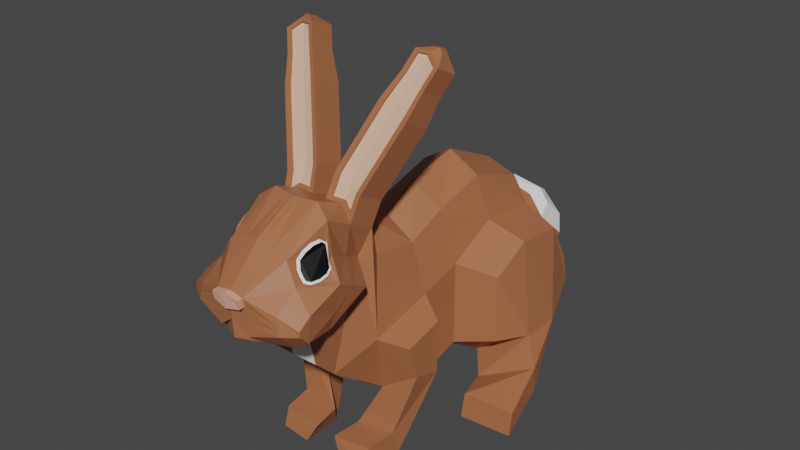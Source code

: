 # Source: rabbit_rig1.blend  (saved by Blender 3.4.6; exported with 4.5.12 LTS)
import bpy
from mathutils import Matrix  # noqa: F401  (used for matrix-valued properties, if any)

bpy.ops.wm.read_factory_settings(use_empty=True)
scene = bpy.context.scene
scene.name = 'Scene'

# ---- collections
col_collection = bpy.data.collections.new('Collection'); scene.collection.children.link(col_collection)

# ---- materials (node trees are filled in below, after node groups)
mat_brown = bpy.data.materials.new('Brown')
mat_white_001 = bpy.data.materials.new('White.001')
mat_black = bpy.data.materials.new('Black')
mat_pink = bpy.data.materials.new('Pink')
mat_darkbrown = bpy.data.materials.new('darkbrown')
mat_material = bpy.data.materials.new('Material')

# ---- material node trees
mat_brown.use_nodes = True; mat_brown.node_tree.nodes.clear()
_N = mat_brown.node_tree.nodes; _L = mat_brown.node_tree.links
n0 = _N.new('ShaderNodeBsdfPrincipled'); n0.name = 'Principled BSDF'; n0.location = (10, 300)
n0.distribution = 'GGX'
n0.subsurface_method = 'RANDOM_WALK_SKIN'
n0.inputs[0].default_value = (0.3974, 0.1391, 0.06125, 1.0)
n0.inputs[3].default_value = 1.45
n0.inputs[27].default_value = (0.0, 0.0, 0.0, 1.0)
n0.inputs[28].default_value = 1.0
n1 = _N.new('ShaderNodeOutputMaterial'); n1.name = 'Material Output'; n1.location = (300, 300)
_L.new(n0.outputs[0], n1.inputs[0])
n1.is_active_output = True
mat_white_001.use_nodes = True; mat_white_001.node_tree.nodes.clear()
_N = mat_white_001.node_tree.nodes; _L = mat_white_001.node_tree.links
n0 = _N.new('ShaderNodeBsdfPrincipled'); n0.name = 'Principled BSDF'; n0.location = (10, 300)
n0.distribution = 'GGX'
n0.subsurface_method = 'RANDOM_WALK_SKIN'
n0.inputs[0].default_value = (1.0, 1.0, 1.0, 1.0)
n0.inputs[3].default_value = 1.45
n0.inputs[27].default_value = (0.0, 0.0, 0.0, 1.0)
n0.inputs[28].default_value = 1.0
n1 = _N.new('ShaderNodeOutputMaterial'); n1.name = 'Material Output'; n1.location = (300, 300)
_L.new(n0.outputs[0], n1.inputs[0])
n1.is_active_output = True
mat_black.use_nodes = True; mat_black.node_tree.nodes.clear()
_N = mat_black.node_tree.nodes; _L = mat_black.node_tree.links
n0 = _N.new('ShaderNodeBsdfPrincipled'); n0.name = 'Principled BSDF'; n0.location = (10, 300)
n0.distribution = 'GGX'
n0.subsurface_method = 'RANDOM_WALK_SKIN'
n0.inputs[0].default_value = (0.0, 0.0, 0.0, 1.0)
n0.inputs[3].default_value = 1.45
n0.inputs[27].default_value = (0.0, 0.0, 0.0, 1.0)
n0.inputs[28].default_value = 1.0
n1 = _N.new('ShaderNodeOutputMaterial'); n1.name = 'Material Output'; n1.location = (300, 300)
_L.new(n0.outputs[0], n1.inputs[0])
n1.is_active_output = True
mat_pink.use_nodes = True; mat_pink.node_tree.nodes.clear()
_N = mat_pink.node_tree.nodes; _L = mat_pink.node_tree.links
n0 = _N.new('ShaderNodeOutputMaterial'); n0.name = 'Material Output'; n0.location = (300, 300)
n1 = _N.new('ShaderNodeBsdfPrincipled'); n1.name = 'Principled BSDF'; n1.location = (10, 300)
n1.distribution = 'GGX'
n1.subsurface_method = 'RANDOM_WALK_SKIN'
n1.inputs[0].default_value = (0.8, 0.3783, 0.2714, 1.0)
n1.inputs[3].default_value = 1.45
n1.inputs[27].default_value = (0.0, 0.0, 0.0, 1.0)
n1.inputs[28].default_value = 1.0
_L.new(n1.outputs[0], n0.inputs[0])
n0.is_active_output = True
mat_darkbrown.use_nodes = True; mat_darkbrown.node_tree.nodes.clear()
_N = mat_darkbrown.node_tree.nodes; _L = mat_darkbrown.node_tree.links
n0 = _N.new('ShaderNodeBsdfPrincipled'); n0.name = 'Principled BSDF'; n0.location = (10, 300)
n0.distribution = 'GGX'
n0.subsurface_method = 'RANDOM_WALK_SKIN'
n0.inputs[0].default_value = (0.1814, 0.05802, 0.004255, 1.0)
n0.inputs[3].default_value = 1.45
n0.inputs[27].default_value = (0.0, 0.0, 0.0, 1.0)
n0.inputs[28].default_value = 1.0
n1 = _N.new('ShaderNodeOutputMaterial'); n1.name = 'Material Output'; n1.location = (300, 300)
_L.new(n0.outputs[0], n1.inputs[0])
n1.is_active_output = True
mat_material.use_nodes = True; mat_material.node_tree.nodes.clear()
_N = mat_material.node_tree.nodes; _L = mat_material.node_tree.links
n0 = _N.new('ShaderNodeBsdfPrincipled'); n0.name = 'Principled BSDF'; n0.location = (10, 300)
n0.distribution = 'GGX'
n0.subsurface_method = 'RANDOM_WALK_SKIN'
n0.inputs[0].default_value = (0.8, 0.4993, 0.3541, 1.0)
n0.inputs[3].default_value = 1.45
n0.inputs[27].default_value = (0.0, 0.0, 0.0, 1.0)
n0.inputs[28].default_value = 1.0
n1 = _N.new('ShaderNodeOutputMaterial'); n1.name = 'Material Output'; n1.location = (300, 300)
_L.new(n0.outputs[0], n1.inputs[0])
n1.is_active_output = True

# ---- world
world_world = bpy.data.worlds.new('World'); scene.world = world_world
world_world.use_nodes = True; world_world.node_tree.nodes.clear()
_N = world_world.node_tree.nodes; _L = world_world.node_tree.links
n0 = _N.new('ShaderNodeOutputWorld'); n0.name = 'World Output'; n0.location = (300, 300)
n1 = _N.new('ShaderNodeBackground'); n1.name = 'Background'; n1.location = (10, 300)
n1.inputs[0].default_value = (0.05088, 0.05088, 0.05088, 1.0)
_L.new(n1.outputs[0], n0.inputs[0])
n0.is_active_output = True
world_world.color = (0.05088, 0.05088, 0.05088)
world_world.use_sun_shadow = False
world_world.sun_shadow_jitter_overblur = 0.0

# ---- meshes
me_plane = bpy.data.meshes.new('Plane')
me_plane.from_pydata([(0.133, -0.1128, 1.306), (0.1964, -0.1181, 0.5391), (0.133, 0.113, 1.401), (0.1964, 0.145, 0.6131), (0.133, 0.4281, 1.493), (0.1964, 0.3731, 0.4579), (0.133, 0.7858, 1.367), (0.1964, 0.798, 0.4984), (0.133, 0.888, 1.163), (0.2052, 1.003, 0.7355), (0.133, -0.3877, 1.35), (0.1523, -0.3799, 0.5777), (0.3569, 0.2322, 0.6616), (0.1636, -0.4668, 1.542), (0.1523, -0.7388, 0.8445), (0.1636, -0.7679, 1.695), (0.1523, -0.8076, 1.17), (0.133, -0.9928, 1.572), (0.1964, -1.047, 1.178), (0.06, -1.18, 1.428), (0.1964, -1.141, 1.278), (0.0, -0.1148, 1.421), (0.0, -0.1525, 0.4833), (0.0, 0.09972, 1.527), (0.0, 0.145, 0.5361), (0.0, 0.4242, 1.595), (0.0, 0.4091, 0.4455), (0.0, 0.7807, 1.432), (0.0, 0.7656, 0.4643), (0.0, 0.8855, 1.214), (0.0, -0.3462, 1.521), (0.0, -0.4636, 0.5818), (0.0, -0.4275, 1.627), (0.0, -0.7388, 0.8445), (0.0, -0.7653, 1.753), (0.0, -0.8076, 1.17), (0.0, -0.9842, 1.634), (0.0, -1.173, 1.189), (0.0, -1.18, 1.443), (0.0, -1.18, 1.292), (0.1964, -0.108, 1.033), (0.1964, 0.1448, 1.102), (0.1964, 0.4374, 1.25), (0.1964, 0.798, 1.212), (0.1964, 0.8941, 1.043), (0.1964, -0.4865, 0.942), (0.1284, -0.5196, 1.393), (0.1816, -0.7664, 1.523), (0.1816, -1.006, 1.459), (0.1816, -1.133, 1.37), (0.4365, 0.402, 0.6582), (0.4365, 0.6334, 0.6498), (0.3598, 0.9221, 0.7586), (0.3569, 0.2321, 1.054), (0.3569, 0.4673, 1.174), (0.3569, 0.757, 1.143), (0.3569, 0.8865, 0.9149), (0.3135, -0.2006, 0.9712), (0.3135, -0.2005, 0.6748), (0.3135, -0.4249, 0.9174), (0.3135, -0.3631, 0.7219), (0.2636, 0.2646, 0.3648), (0.2636, 0.4053, 0.249), (0.5036, 0.3353, 0.5155), (0.5036, 0.3457, 0.3682), (0.2939, 0.08614, 0.3612), (0.2939, 0.05637, 0.2265), (0.534, 0.07643, 0.384), (0.534, 0.05358, 0.251), (0.06301, -0.443, 0.334), (0.1072, -0.3754, 0.196), (0.2317, -0.4275, 0.3544), (0.2317, -0.3725, 0.2154), (0.04638, -0.6069, 0.3254), (0.09052, -0.6292, 0.2159), (0.2151, -0.5914, 0.3458), (0.2151, -0.6264, 0.2352), (0.2558, -0.8249, 1.438), (0.222, -0.8506, 1.195), (0.2558, -1.024, 1.362), (0.2558, -1.043, 1.23), (0.2558, -1.093, 1.314), (0.2558, -1.093, 1.284), (0.239, -0.6265, 1.329), (0.06917, -1.165, 1.224), (0.189, -1.137, 1.324), (0.0, -1.18, 1.362), (0.2389, -0.8412, 1.286), (0.2558, -1.044, 1.224), (0.2558, -1.093, 1.299), (0.06071, -1.172, 1.381), (0.06119, -1.212, 1.427), (0.0, -1.212, 1.441), (0.0, -1.212, 1.361), (0.0619, -1.204, 1.379), (0.06649, -0.9885, 1.603), (0.1009, -0.7405, 1.756), (0.1009, -0.4211, 1.617), (0.06649, -0.3669, 1.436), (0.03, -1.18, 1.436), (0.03458, -1.172, 1.258), (0.03035, -1.176, 1.372), (0.0306, -1.212, 1.434), (0.03095, -1.208, 1.37), (0.1816, -0.8014, 1.514), (0.1816, -0.9685, 1.469), (0.1695, -0.7904, 1.596), (0.1595, -0.8267, 1.624), (0.151, -0.8738, 1.619), (0.1446, -0.9196, 1.596), (0.1415, -0.9519, 1.565), (0.1559, -0.9707, 1.526), (0.1683, -0.9721, 1.498), (0.1982, -0.9398, 1.456), (0.2076, -0.8913, 1.457), (0.209, -0.8496, 1.468), (0.2025, -0.8146, 1.487), (0.1849, -0.8271, 1.524), (0.1889, -0.9494, 1.49), (0.1778, -0.8186, 1.591), (0.1757, -0.8376, 1.607), (0.169, -0.8716, 1.603), (0.1626, -0.9102, 1.583), (0.1587, -0.9355, 1.558), (0.1704, -0.9502, 1.528), (0.1806, -0.9513, 1.506), (0.2, -0.9357, 1.484), (0.2078, -0.8963, 1.485), (0.2088, -0.8611, 1.494), (0.2028, -0.8367, 1.507), (0.1906, -0.8042, 1.519), (0.1784, -0.7932, 1.602), (0.1685, -0.8295, 1.63), (0.16, -0.8766, 1.625), (0.1535, -0.9224, 1.602), (0.1505, -0.9547, 1.571), (0.1649, -0.9735, 1.532), (0.1773, -0.9749, 1.504), (0.1906, -0.9713, 1.475), (0.2071, -0.9426, 1.462), (0.2165, -0.8941, 1.463), (0.218, -0.8524, 1.474), (0.2115, -0.8174, 1.493), (0.1896, -0.8185, 1.525), (0.1942, -0.9599, 1.485), (0.1813, -0.8086, 1.603), (0.1789, -0.8306, 1.621), (0.1711, -0.8699, 1.616), (0.1638, -0.9147, 1.593), (0.1592, -0.9439, 1.565), (0.1728, -0.9609, 1.53), (0.1846, -0.9622, 1.504), (0.207, -0.9441, 1.479), (0.2161, -0.8985, 1.481), (0.2172, -0.8578, 1.491), (0.2103, -0.8296, 1.505), (0.1474, -0.5953, 1.666), (0.1927, -1.139, 1.301), (0.0, -0.5964, 1.69), (0.155, -0.643, 1.458), (0.0, -1.18, 1.327), (0.2304, -0.8459, 1.241), (0.2558, -1.043, 1.227), (0.2558, -1.093, 1.291), (0.2474, -0.7257, 1.384), (0.06494, -1.168, 1.303), (0.03247, -1.174, 1.315), (0.1104, -0.5741, 1.706), (0.03234, -0.7574, 1.753), (0.02132, -0.3529, 1.494), (0.01109, -1.178, 1.281), (0.009733, -1.179, 1.365), (0.009923, -1.211, 1.364), (0.02132, -0.9856, 1.624), (0.03234, -0.4255, 1.624), (0.009619, -1.18, 1.441), (0.00981, -1.212, 1.439), (0.01041, -1.178, 1.323), (0.05466, -0.5804, 1.707), (0.1125, -0.3688, 1.745), (0.1753, -0.4144, 1.671), (0.044, -0.3731, 1.753), (0.1549, -0.5616, 1.75), (0.06421, -0.5375, 1.813), (0.1706, -0.2887, 1.93), (0.2334, -0.3344, 1.856), (0.1021, -0.2931, 1.937), (0.2135, -0.4811, 1.936), (0.1217, -0.4582, 1.996), (0.223, -0.2165, 2.097), (0.2858, -0.2622, 2.022), (0.1545, -0.2209, 2.104), (0.2659, -0.4089, 2.103), (0.1545, -0.3868, 2.169), (0.2651, -0.1778, 2.236), (0.3177, -0.216, 2.173), (0.2077, -0.1815, 2.242), (0.3011, -0.339, 2.241), (0.2077, -0.3205, 2.296), (0.2979, -0.1326, 2.34), (0.3504, -0.1709, 2.277), (0.2405, -0.1363, 2.346), (0.3313, -0.2973, 2.337), (0.2898, -0.2725, 2.382), (0.2534, -0.2795, 2.383), (0.3087, -0.1694, 2.385), (0.3266, -0.1824, 2.364), (0.2892, -0.1706, 2.387), (0.3266, -0.2252, 2.385), (0.3087, -0.2148, 2.405), (0.2892, -0.2178, 2.405), (0.1636, -0.6173, 1.618), (0.1009, -0.5808, 1.686), (0.03234, -0.5914, 1.689), (0.044, -0.5391, 1.817), (0.1021, -0.459, 2.002), (0.1753, -0.565, 1.747), (0.2334, -0.4849, 1.932), (0.2858, -0.4127, 2.098), (0.3177, -0.3422, 2.237), (0.1741, -0.386, 2.162), (0.2242, -0.3198, 2.29), (0.3504, -0.297, 2.341), (0.2979, -0.2664, 2.398), (0.2405, -0.2753, 2.4), (0.1101, -0.5623, 1.701), (0.1123, -0.5166, 1.81), (0.1547, -0.5497, 1.745), (0.06396, -0.5256, 1.808), (0.1704, -0.4365, 1.995), (0.2227, -0.3643, 2.161), (0.2133, -0.4692, 1.931), (0.1215, -0.4463, 1.991), (0.2657, -0.3971, 2.098), (0.1739, -0.3741, 2.157), (0.3008, -0.329, 2.237), (0.2649, -0.3016, 2.29), (0.2239, -0.3098, 2.286), (0.2896, -0.2625, 2.377), (0.1471, -0.5834, 1.661), (0.05441, -0.5685, 1.702), (0.3311, -0.2874, 2.333), (0.2532, -0.2695, 2.379), (0.2079, 0.9968, 0.7368), (0.0, 0.9644, 0.7027), (0.1314, 0.9653, 1.18), (0.2037, 1.164, 0.8833), (0.0, 0.9628, 1.23), (0.1948, 0.9715, 1.059), (0.0, 1.152, 0.8557), (0.1751, 1.069, 1.106), (0.1325, 1.065, 1.187), (0.0, 1.063, 1.221), (0.1811, 1.199, 0.9874), (0.0, 1.204, 0.9653), (0.119, 1.146, 1.138), (0.1177, 1.146, 1.14), (0.0, 1.146, 1.142), (0.1192, 1.181, 1.095), (0.0, 1.181, 1.094), (0.09821, 0.145, 0.5746), (0.09821, -0.1353, 0.5112), (0.07614, -0.8076, 1.17), (0.09821, -1.11, 1.183), (0.09821, 0.7818, 0.4813), (0.07614, -0.4218, 0.5797), (0.07614, -0.7388, 0.8445), (0.09821, 0.3911, 0.4517), (0.104, 0.9806, 0.7197), (0.1026, 0.9837, 0.7191), (0.1018, 1.158, 0.8695), (0.09053, 1.201, 0.9763), (0.05958, 1.181, 1.095), (0.05833, -0.7388, 0.8445), (0.0, -0.7942, 1.106), (0.05447, -0.7897, 1.085), (0.03504, -0.7937, 1.104)], [(44, 243)], [(40, 1, 3, 41), (41, 3, 12, 53), (3, 5, 50, 12), (43, 42, 54, 55), (40, 0, 10, 45), (45, 10, 13, 46), (159, 211, 15, 47), (47, 15, 17, 48, 105, 112, 111, 110, 109, 108, 107, 106, 104), (48, 17, 19, 49), (4, 6, 27, 25), (173, 168, 34, 36), (260, 261, 22, 24), (262, 263, 37, 35), (174, 169, 30, 32), (265, 266, 273, 33, 31), (6, 8, 29, 27), (175, 173, 36, 38), (267, 260, 24, 26), (18, 20, 84, 100, 170, 39, 37, 263), (2, 4, 25, 23), (213, 174, 32, 158), (10, 0, 21, 30, 169, 98), (266, 262, 35, 274, 276, 275, 273), (0, 2, 23, 21), (261, 265, 31, 22), (264, 267, 26, 28), (264, 28, 244, 268), (48, 49, 81, 79), (18, 16, 78, 80), (159, 47, 77, 164), (11, 45, 46, 14), (40, 45, 59, 57), (6, 43, 44, 8), (4, 42, 43, 6), (2, 41, 42, 4), (0, 40, 41, 2), (53, 12, 50, 54), (54, 50, 51, 55), (55, 51, 52, 56), (42, 41, 53, 54), (44, 43, 55, 56), (7, 51, 64, 62), (9, 44, 56, 52), (7, 9, 52, 51), (58, 57, 59, 60), (1, 40, 57, 58), (58, 60, 71, 72), (45, 11, 60, 59), (85, 49, 19, 90), (63, 61, 65, 67), (51, 50, 63, 64), (50, 5, 61, 63), (5, 7, 62, 61), (65, 66, 68, 67), (61, 62, 66, 65), (62, 64, 68, 66), (64, 63, 67, 68), (72, 71, 75, 76), (60, 11, 69, 71), (11, 1, 70, 69), (1, 58, 72, 70), (73, 74, 76, 75), (70, 72, 76, 74), (69, 70, 74, 73), (71, 69, 73, 75), (14, 46, 16), (88, 79, 81, 89), (87, 77, 79, 88), (164, 77, 87, 161), (20, 18, 80, 82), (47, 104, 116, 115, 114, 113, 105, 48, 79, 77), (157, 20, 82, 163), (16, 46, 83, 78), (101, 90, 94, 103), (177, 171, 86, 160), (49, 85, 89, 81), (161, 87, 88, 162), (162, 88, 89, 163), (157, 85, 90, 165), (172, 176, 92, 93), (175, 38, 92, 176), (90, 19, 91, 94), (19, 99, 102, 91), (94, 91, 102, 103), (165, 90, 101, 166), (171, 101, 103, 172), (13, 97, 179, 180), (19, 17, 95, 99), (13, 10, 98, 97), (17, 15, 96, 95), (114, 115, 141, 140), (126, 127, 153, 152), (108, 109, 134, 133), (115, 116, 142, 141), (109, 110, 135, 134), (116, 104, 130, 142), (110, 111, 136, 135), (111, 112, 137, 136), (112, 105, 138, 137), (104, 106, 131, 130), (105, 113, 139, 138), (106, 107, 132, 131), (113, 114, 140, 139), (107, 108, 133, 132), (119, 117, 130, 131), (120, 119, 131, 132), (121, 120, 132, 133), (122, 121, 133, 134), (123, 122, 134, 135), (124, 123, 135, 136), (125, 124, 136, 137), (118, 125, 137, 138), (126, 118, 138, 139), (127, 126, 139, 140), (128, 127, 140, 141), (129, 128, 141, 142), (117, 129, 142, 130), (143, 145, 146, 147, 148, 149, 150, 151, 144, 152, 153, 154, 155), (120, 121, 147, 146), (127, 128, 154, 153), (121, 122, 148, 147), (128, 129, 155, 154), (122, 123, 149, 148), (129, 117, 143, 155), (123, 124, 150, 149), (124, 125, 151, 150), (125, 118, 144, 151), (117, 119, 145, 143), (118, 126, 152, 144), (119, 120, 146, 145), (15, 211, 212, 96), (84, 165, 166, 100), (20, 157, 165, 84), (80, 162, 163, 82), (78, 161, 162, 80), (170, 177, 160, 39), (85, 157, 163, 89), (83, 164, 161, 78), (46, 159, 164, 83), (168, 213, 158, 34), (46, 13, 211, 159), (96, 212, 213, 168), (100, 166, 177, 170), (86, 171, 172, 93), (99, 175, 176, 102), (103, 102, 176, 172), (166, 101, 171, 177), (178, 167, 225, 240), (99, 95, 173, 175), (97, 98, 169, 174), (95, 96, 168, 173), (187, 192, 233, 231), (181, 214, 215, 186), (211, 13, 180, 216), (174, 213, 214, 181), (97, 174, 181, 179), (167, 156, 239, 225), (184, 186, 191, 189), (220, 188, 232, 234), (216, 180, 185, 217), (180, 179, 184, 185), (192, 197, 235, 233), (179, 181, 186, 184), (218, 190, 195, 219), (197, 202, 241, 235), (186, 215, 193, 191), (182, 187, 231, 227), (217, 185, 190, 218), (185, 184, 189, 190), (196, 198, 224, 201), (194, 196, 201, 199), (190, 189, 194, 195), (204, 221, 237, 242), (189, 191, 196, 194), (191, 193, 198, 196), (200, 199, 205, 206), (222, 200, 206, 208), (156, 182, 227, 239), (219, 195, 200, 222), (195, 194, 199, 200), (203, 204, 242, 238), (208, 206, 205, 209), (209, 205, 207, 210), (224, 223, 209, 210), (199, 201, 207, 205), (201, 224, 210, 207), (223, 222, 208, 209), (156, 167, 212, 211), (167, 178, 213, 212), (183, 188, 215, 214), (178, 183, 214, 213), (182, 156, 211, 216), (187, 182, 216, 217), (197, 192, 218, 219), (188, 220, 193, 215), (192, 187, 217, 218), (220, 221, 198, 193), (203, 202, 222, 223), (204, 203, 223, 224), (221, 204, 224, 198), (202, 197, 219, 222), (240, 225, 226, 228), (226, 227, 231, 229), (225, 239, 227, 226), (232, 229, 230, 234), (228, 226, 229, 232), (230, 233, 235, 236), (229, 231, 233, 230), (234, 230, 236, 237), (236, 235, 241, 238), (237, 236, 238, 242), (221, 220, 234, 237), (188, 183, 228, 232), (202, 203, 238, 241), (183, 178, 240, 228), (269, 244, 249, 270), (8, 44, 248, 245), (29, 8, 245, 247), (44, 9, 246, 248), (245, 248, 250, 251), (248, 246, 253, 250), (247, 245, 251, 252), (270, 249, 254, 271), (271, 254, 259, 272), (256, 255, 258, 272, 259, 257), (252, 251, 256, 257), (250, 253, 258, 255), (251, 250, 255, 256), (7, 264, 268, 243), (7, 5, 267, 264), (1, 11, 265, 261), (14, 16, 262, 266), (5, 3, 260, 267), (11, 14, 266, 265), (16, 18, 263, 262), (3, 1, 261, 260), (253, 271, 272, 258), (246, 270, 271, 253), (9, 269, 270, 246), (273, 275, 276, 274, 33)])
me_plane.polygons.foreach_set('material_index', [0, 0, 0, 0, 0, 0, 0, 0, 0, 0, 0, 1, 0, 0, 1, 0, 0, 1, 0, 0, 0, 0, 0, 0, 1, 1, 1, 0, 0, 0, 0, 0, 0, 0, 0, 0, 0, 0, 0, 0, 0, 0, 0, 0, 0, 0, 0, 0, 0, 0, 0, 0, 0, 0, 0, 0, 0, 0, 0, 0, 0, 0, 0, 0, 0, 0, 0, 0, 0, 0, 0, 0, 0, 3, 0, 0, 0, 0, 0, 3, 3, 3, 3, 3, 0, 3, 0, 0, 0, 0, 0, 0, 0, 0, 0, 0, 0, 0, 0, 0, 0, 0, 0, 0, 1, 1, 1, 1, 1, 1, 1, 1, 1, 1, 1, 1, 1, 2, 0, 0, 0, 0, 0, 0, 0, 0, 0, 0, 0, 0, 0, 0, 0, 0, 0, 0, 0, 0, 0, 0, 0, 0, 0, 3, 3, 3, 0, 0, 0, 0, 0, 0, 0, 0, 0, 0, 0, 0, 0, 0, 0, 0, 0, 0, 0, 0, 0, 0, 0, 0, 0, 0, 0, 0, 0, 0, 0, 0, 0, 0, 0, 0, 0, 0, 0, 0, 0, 0, 0, 0, 0, 0, 0, 0, 0, 0, 0, 0, 0, 0, 0, 5, 5, 5, 5, 5, 5, 5, 5, 5, 5, 0, 0, 0, 0, 1, 0, 0, 0, 1, 1, 1, 1, 1, 1, 1, 1, 1, 0, 0, 0, 0, 0, 0, 0, 0, 1, 1, 0, 1])
_uv = me_plane.uv_layers.new(name='UVMap')
_uv.uv.foreach_set('vector', [0.4613, 0.0, 0.9266, 0.0, 0.9266, 1.0, 0.4613, 1.0, 0.4613, 1.0, 0.9266, 1.0, 0.9266, 1.0, 0.4613, 1.0, 0.9266, 1.0, 1.0, 1.0, 0.9266, 1.0, 0.9266, 1.0, 0.4613, 1.0, 0.4613, 1.0, 0.4613, 1.0, 0.4613, 1.0, 0.4613, 0.0, 0.1363, 0.0, 0.1363, 0.0, 0.4613, 0.0, 0.4613, 0.0, 0.1363, 0.0, 0.1363, 0.0, 0.4613, 0.0, 0.4613, 0.0, 0.1363, 0.0, 0.1363, 0.0, 0.4613, 0.0, 0.4613, 0.0, 0.1363, 0.0, 0.1363, 0.0, 0.4613, 0.0, 0.4613, 0.0, 0.3762, 0.0, 0.2951, 0.0, 0.2051, 0.0, 0.1711, 0.0, 0.1737, 0.0, 0.2128, 0.0, 0.3025, 0.0, 0.4613, 0.0, 0.4613, 0.0, 0.1363, 0.0, 0.1363, 0.0, 0.4613, 0.0, 0.1363, 1.0, 0.1363, 1.0, 0.0, 1.0, 0.0, 1.0, 0.02184, 0.0, 0.02184, 0.0, 0.0, 0.0, 0.0, 0.0, 0.9633, 1.0, 0.9633, 0.0, 1.0, 0.0, 1.0, 1.0, 1.0, 0.0, 1.0, 0.0, 1.0, 0.0, 1.0, 0.0, 0.02184, 0.0, 0.02184, 0.0, 0.0, 0.0, 0.0, 0.0, 0.9633, 0.0, 1.0, 0.0, 1.0, 0.0, 1.0, 0.0, 1.0, 0.0, 0.1363, 1.0, 0.1363, 1.0, 0.0, 1.0, 0.0, 1.0, 0.02184, 0.0, 0.02184, 0.0, 0.0, 0.0, 0.0, 0.0, 1.0, 1.0, 0.9633, 1.0, 1.0, 1.0, 1.0, 1.0, 1.0, 0.0, 1.0, 0.0, 1.0, 0.0, 1.0, 0.0, 1.0, 0.0, 1.0, 0.0, 1.0, 0.0, 1.0, 0.0, 0.1363, 1.0, 0.1363, 1.0, 0.0, 1.0, 0.0, 1.0, 0.02184, 0.0, 0.02184, 0.0, 0.0, 0.0, 0.0, 0.0, 0.1363, 0.0, 0.1363, 0.0, 0.0, 0.0, 0.0, 0.0, 0.02184, 0.0, 0.06813, 0.0, 1.0, 0.0, 1.0, 0.0, 1.0, 0.0, 1.0, 0.0, 1.0, 0.0, 1.0, 0.0, 1.0, 0.0, 0.1363, 0.0, 0.1363, 1.0, 0.0, 1.0, 0.0, 0.0, 0.9633, 0.0, 0.9633, 0.0, 1.0, 0.0, 1.0, 0.0, 1.0, 1.0, 1.0, 1.0, 1.0, 1.0, 1.0, 1.0, 1.0, 1.0, 1.0, 1.0, 1.0, 1.0, 1.0, 1.0, 0.4613, 0.0, 0.4613, 0.0, 0.4613, 0.0, 0.4613, 0.0, 1.0, 0.0, 1.0, 0.0, 1.0, 0.0, 1.0, 0.0, 0.4613, 0.0, 0.4613, 0.0, 0.4613, 0.0, 0.4613, 0.0, 0.9266, 0.0, 0.4613, 0.0, 0.4613, 0.0, 1.0, 0.0, 0.4613, 0.0, 0.4613, 0.0, 0.4613, 0.0, 0.4613, 0.0, 0.1363, 1.0, 0.4613, 1.0, 0.4613, 1.0, 0.1363, 1.0, 0.1363, 1.0, 0.4613, 1.0, 0.4613, 1.0, 0.1363, 1.0, 0.1363, 1.0, 0.4613, 1.0, 0.4613, 1.0, 0.1363, 1.0, 0.1363, 0.0, 0.4613, 0.0, 0.4613, 1.0, 0.1363, 1.0, 0.4613, 1.0, 0.9266, 1.0, 0.9266, 1.0, 0.4613, 1.0, 0.4613, 1.0, 0.9266, 1.0, 0.9266, 1.0, 0.4613, 1.0, 0.4613, 1.0, 0.9266, 1.0, 0.9266, 1.0, 0.4613, 1.0, 0.4613, 1.0, 0.4613, 1.0, 0.4613, 1.0, 0.4613, 1.0, 0.4613, 1.0, 0.4613, 1.0, 0.4613, 1.0, 0.4613, 1.0, 1.0, 1.0, 0.9266, 1.0, 0.9266, 1.0, 1.0, 1.0, 0.9266, 1.0, 0.4613, 1.0, 0.4613, 1.0, 0.9266, 1.0, 1.0, 1.0, 0.9266, 1.0, 0.9266, 1.0, 0.9266, 1.0, 0.9266, 0.0, 0.4613, 0.0, 0.4613, 0.0, 0.9266, 0.0, 0.9266, 0.0, 0.4613, 0.0, 0.4613, 0.0, 0.9266, 0.0, 0.9266, 0.0, 0.9266, 0.0, 0.9266, 0.0, 0.9266, 0.0, 0.4613, 0.0, 0.9266, 0.0, 0.9266, 0.0, 0.4613, 0.0, 0.7307, 0.0, 0.4613, 0.0, 0.1363, 0.0, 0.5681, 0.0, 0.9266, 1.0, 1.0, 1.0, 1.0, 1.0, 0.9266, 1.0, 0.9266, 1.0, 0.9266, 1.0, 0.9266, 1.0, 0.9266, 1.0, 0.9266, 1.0, 1.0, 1.0, 1.0, 1.0, 0.9266, 1.0, 1.0, 1.0, 1.0, 1.0, 1.0, 1.0, 1.0, 1.0, 1.0, 1.0, 1.0, 1.0, 0.9266, 1.0, 0.9266, 1.0, 1.0, 1.0, 1.0, 1.0, 1.0, 1.0, 1.0, 1.0, 1.0, 1.0, 0.9266, 1.0, 0.9266, 1.0, 1.0, 1.0, 0.9266, 1.0, 0.9266, 1.0, 0.9266, 1.0, 0.9266, 1.0, 0.9266, 0.0, 0.9266, 0.0, 0.9266, 0.0, 0.9266, 0.0, 0.9266, 0.0, 0.9266, 0.0, 0.9266, 0.0, 0.9266, 0.0, 0.9266, 0.0, 0.9266, 0.0, 0.9266, 0.0, 0.9266, 0.0, 0.9266, 0.0, 0.9266, 0.0, 0.9266, 0.0, 0.9266, 0.0, 0.9266, 0.0, 0.9266, 0.0, 0.9266, 0.0, 0.9266, 0.0, 0.9266, 0.0, 0.9266, 0.0, 0.9266, 0.0, 0.9266, 0.0, 0.9266, 0.0, 0.9266, 0.0, 0.9266, 0.0, 0.9266, 0.0, 0.9266, 0.0, 0.9266, 0.0, 0.9266, 0.0, 0.9266, 0.0, 1.0, 0.0, 0.4613, 0.0, 1.0, 0.0, 0.7307, 0.0, 0.4613, 0.0, 0.4613, 0.0, 0.7307, 0.0, 0.7307, 0.0, 0.4613, 0.0, 0.4613, 0.0, 0.7307, 0.0, 0.4613, 0.0, 0.4613, 0.0, 0.7307, 0.0, 0.8653, 0.0, 1.0, 0.0, 1.0, 0.0, 1.0, 0.0, 1.0, 0.0, 0.4613, 0.0, 0.4613, 0.0, 0.4613, 0.0, 0.4613, 0.0, 0.4613, 0.0, 0.4613, 0.0, 0.4613, 0.0, 0.4613, 0.0, 0.4613, 0.0, 0.4613, 0.0, 0.8653, 0.0, 1.0, 0.0, 1.0, 0.0, 0.8653, 0.0, 1.0, 0.0, 0.4613, 0.0, 0.4613, 0.0, 1.0, 0.0, 0.5341, 0.0, 0.5681, 0.0, 0.5681, 0.0, 0.5341, 0.0, 0.7555, 0.0, 0.5109, 0.0, 0.5, 0.0, 0.75, 0.0, 0.4613, 0.0, 0.7307, 0.0, 0.7307, 0.0, 0.4613, 0.0, 0.8653, 0.0, 0.7307, 0.0, 0.7307, 0.0, 0.8653, 0.0, 0.8653, 0.0, 0.7307, 0.0, 0.7307, 0.0, 0.8653, 0.0, 0.8653, 0.0, 0.7307, 0.0, 0.5681, 0.0, 0.7841, 0.0, 0.5109, 0.0, 0.02184, 0.0, 0.0, 0.0, 0.5, 0.0, 0.02184, 0.0, 0.0, 0.0, 0.0, 0.0, 0.02184, 0.0, 0.5681, 0.0, 0.1363, 0.0, 0.1363, 0.0, 0.5681, 0.0, 0.1363, 0.0, 0.06813, 0.0, 0.06813, 0.0, 0.1363, 0.0, 0.5681, 0.0, 0.1363, 0.0, 0.06813, 0.0, 0.5341, 0.0, 0.7841, 0.0, 0.5681, 0.0, 0.5341, 0.0, 0.767, 0.0, 0.5109, 0.0, 0.5341, 0.0, 0.5341, 0.0, 0.5109, 0.0, 0.1363, 0.0, 0.06813, 0.0, 0.06813, 0.0, 0.1363, 0.0, 0.1363, 0.0, 0.1363, 0.0, 0.06813, 0.0, 0.06813, 0.0, 0.1363, 0.0, 0.1363, 0.0, 0.06813, 0.0, 0.06813, 0.0, 0.1363, 0.0, 0.1363, 0.0, 0.06813, 0.0, 0.06813, 0.0, 0.4613, 0.0, 0.4613, 0.0, 0.4613, 0.0, 0.4613, 0.0, 0.4276, 0.0, 0.4299, 0.0, 0.4299, 0.0, 0.4276, 0.0, 0.1737, 0.0, 0.1711, 0.0, 0.1711, 0.0, 0.1737, 0.0, 0.4613, 0.0, 0.4613, 0.0, 0.4613, 0.0, 0.4613, 0.0, 0.1711, 0.0, 0.2051, 0.0, 0.2051, 0.0, 0.1711, 0.0, 0.4613, 0.0, 0.4613, 0.0, 0.4613, 0.0, 0.4613, 0.0, 0.2051, 0.0, 0.2951, 0.0, 0.2951, 0.0, 0.2051, 0.0, 0.2951, 0.0, 0.3762, 0.0, 0.3762, 0.0, 0.2951, 0.0, 0.3762, 0.0, 0.4613, 0.0, 0.4613, 0.0, 0.3762, 0.0, 0.4613, 0.0, 0.3025, 0.0, 0.3025, 0.0, 0.4613, 0.0, 0.4613, 0.0, 0.4613, 0.0, 0.4613, 0.0, 0.4613, 0.0, 0.3025, 0.0, 0.2128, 0.0, 0.2128, 0.0, 0.3025, 0.0, 0.4613, 0.0, 0.4613, 0.0, 0.4613, 0.0, 0.4613, 0.0, 0.2128, 0.0, 0.1737, 0.0, 0.1737, 0.0, 0.2128, 0.0, 0.2995, 0.0, 0.4134, 0.0, 0.4613, 0.0, 0.3025, 0.0, 0.2532, 0.0, 0.2995, 0.0, 0.3025, 0.0, 0.2128, 0.0, 0.2257, 0.0, 0.2532, 0.0, 0.2128, 0.0, 0.1737, 0.0, 0.2252, 0.0, 0.2257, 0.0, 0.1737, 0.0, 0.1711, 0.0, 0.2532, 0.0, 0.2252, 0.0, 0.1711, 0.0, 0.2051, 0.0, 0.3195, 0.0, 0.2532, 0.0, 0.2051, 0.0, 0.2951, 0.0, 0.3764, 0.0, 0.3195, 0.0, 0.2951, 0.0, 0.3762, 0.0, 0.4163, 0.0, 0.3764, 0.0, 0.3762, 0.0, 0.4613, 0.0, 0.4276, 0.0, 0.4163, 0.0, 0.4613, 0.0, 0.4613, 0.0, 0.4299, 0.0, 0.4276, 0.0, 0.4613, 0.0, 0.4613, 0.0, 0.4313, 0.0, 0.4299, 0.0, 0.4613, 0.0, 0.4613, 0.0, 0.4316, 0.0, 0.4313, 0.0, 0.4613, 0.0, 0.4613, 0.0, 0.4134, 0.0, 0.4316, 0.0, 0.4613, 0.0, 0.4613, 0.0, 0.4134, 0.0, 0.2995, 0.0, 0.2532, 0.0, 0.2257, 0.0, 0.2252, 0.0, 0.2532, 0.0, 0.3195, 0.0, 0.3764, 0.0, 0.4163, 0.0, 0.4276, 0.0, 0.4299, 0.0, 0.4313, 0.0, 0.4316, 0.0, 0.2532, 0.0, 0.2257, 0.0, 0.2257, 0.0, 0.2532, 0.0, 0.4299, 0.0, 0.4313, 0.0, 0.4313, 0.0, 0.4299, 0.0, 0.2257, 0.0, 0.2252, 0.0, 0.2252, 0.0, 0.2257, 0.0, 0.4313, 0.0, 0.4316, 0.0, 0.4316, 0.0, 0.4313, 0.0, 0.2252, 0.0, 0.2532, 0.0, 0.2532, 0.0, 0.2252, 0.0, 0.4316, 0.0, 0.4134, 0.0, 0.4134, 0.0, 0.4316, 0.0, 0.2532, 0.0, 0.3195, 0.0, 0.3195, 0.0, 0.2532, 0.0, 0.3195, 0.0, 0.3764, 0.0, 0.3764, 0.0, 0.3195, 0.0, 0.3764, 0.0, 0.4163, 0.0, 0.4163, 0.0, 0.3764, 0.0, 0.4134, 0.0, 0.2995, 0.0, 0.2995, 0.0, 0.4134, 0.0, 0.4163, 0.0, 0.4276, 0.0, 0.4276, 0.0, 0.4163, 0.0, 0.2995, 0.0, 0.2532, 0.0, 0.2532, 0.0, 0.2995, 0.0, 0.1363, 0.0, 0.1363, 0.0, 0.06813, 0.0, 0.06813, 0.0, 1.0, 0.0, 0.7841, 0.0, 0.767, 0.0, 1.0, 0.0, 1.0, 0.0, 0.8653, 0.0, 0.7841, 0.0, 1.0, 0.0, 1.0, 0.0, 0.8653, 0.0, 0.8653, 0.0, 1.0, 0.0, 1.0, 0.0, 0.8653, 0.0, 0.8653, 0.0, 1.0, 0.0, 1.0, 0.0, 0.7555, 0.0, 0.75, 0.0, 1.0, 0.0, 0.7307, 0.0, 0.8653, 0.0, 0.8653, 0.0, 0.7307, 0.0, 0.4613, 0.0, 0.4613, 0.0, 0.8653, 0.0, 1.0, 0.0, 0.4613, 0.0, 0.4613, 0.0, 0.4613, 0.0, 0.4613, 0.0, 0.02184, 0.0, 0.02184, 0.0, 0.0, 0.0, 0.0, 0.0, 0.4613, 0.0, 0.1363, 0.0, 0.1363, 0.0, 0.4613, 0.0, 0.06813, 0.0, 0.06813, 0.0, 0.02184, 0.0, 0.02184, 0.0, 1.0, 0.0, 0.767, 0.0, 0.7555, 0.0, 1.0, 0.0, 0.5, 0.0, 0.5109, 0.0, 0.5109, 0.0, 0.5, 0.0, 0.06813, 0.0, 0.02184, 0.0, 0.02184, 0.0, 0.06813, 0.0, 0.5341, 0.0, 0.06813, 0.0, 0.02184, 0.0, 0.5109, 0.0, 0.767, 0.0, 0.5341, 0.0, 0.5109, 0.0, 0.7555, 0.0, 0.03574, 0.0, 0.07312, 0.0, 0.07312, 0.0, 0.03574, 0.0, 0.06813, 0.0, 0.06813, 0.0, 0.02184, 0.0, 0.02184, 0.0, 0.06813, 0.0, 0.06813, 0.0, 0.02184, 0.0, 0.02184, 0.0, 0.06813, 0.0, 0.06813, 0.0, 0.02184, 0.0, 0.02184, 0.0, 0.119, 0.0, 0.119, 0.0, 0.119, 0.0, 0.119, 0.0, 0.02184, 0.0, 0.02184, 0.0, 0.02184, 0.0, 0.02184, 0.0, 0.1363, 0.0, 0.1363, 0.0, 0.1363, 0.0, 0.1363, 0.0, 0.02184, 0.0, 0.02184, 0.0, 0.02184, 0.0, 0.02184, 0.0, 0.06813, 0.0, 0.02184, 0.0, 0.02184, 0.0, 0.06813, 0.0, 0.07312, 0.0, 0.1159, 0.0, 0.1159, 0.0, 0.07312, 0.0, 0.06813, 0.0, 0.02184, 0.0, 0.02184, 0.0, 0.06813, 0.0, 0.03633, 0.0, 0.03633, 0.0, 0.03633, 0.0, 0.03633, 0.0, 0.1363, 0.0, 0.1363, 0.0, 0.1363, 0.0, 0.1363, 0.0, 0.1363, 0.0, 0.06813, 0.0, 0.06813, 0.0, 0.1363, 0.0, 0.119, 0.0, 0.119, 0.0, 0.119, 0.0, 0.119, 0.0, 0.06813, 0.0, 0.02184, 0.0, 0.02184, 0.0, 0.06813, 0.0, 0.1363, 0.0, 0.1363, 0.0, 0.1363, 0.0, 0.1363, 0.0, 0.119, 0.0, 0.119, 0.0, 0.119, 0.0, 0.119, 0.0, 0.02184, 0.0, 0.02184, 0.0, 0.02184, 0.0, 0.02184, 0.0, 0.119, 0.0, 0.119, 0.0, 0.119, 0.0, 0.119, 0.0, 0.1363, 0.0, 0.1363, 0.0, 0.1363, 0.0, 0.1363, 0.0, 0.1363, 0.0, 0.06813, 0.0, 0.06813, 0.0, 0.1363, 0.0, 0.02184, 0.0, 0.02184, 0.0, 0.02184, 0.0, 0.02184, 0.0, 0.06813, 0.0, 0.02184, 0.0, 0.02184, 0.0, 0.06813, 0.0, 0.1363, 0.0, 0.06813, 0.0, 0.06813, 0.0, 0.1363, 0.0, 0.03633, 0.0, 0.03633, 0.0, 0.03633, 0.0, 0.03633, 0.0, 0.06813, 0.0, 0.02184, 0.0, 0.02184, 0.0, 0.06813, 0.0, 0.02184, 0.0, 0.02184, 0.0, 0.02184, 0.0, 0.02184, 0.0, 0.1363, 0.0, 0.06813, 0.0, 0.06813, 0.0, 0.1363, 0.0, 0.1363, 0.0, 0.1363, 0.0, 0.1363, 0.0, 0.1363, 0.0, 0.1159, 0.0, 0.119, 0.0, 0.119, 0.0, 0.1159, 0.0, 0.1363, 0.0, 0.1363, 0.0, 0.1363, 0.0, 0.1363, 0.0, 0.1363, 0.0, 0.06813, 0.0, 0.06813, 0.0, 0.1363, 0.0, 0.06588, 0.0, 0.03633, 0.0, 0.03633, 0.0, 0.06588, 0.0, 0.1363, 0.0, 0.1363, 0.0, 0.06813, 0.0, 0.06813, 0.0, 0.06813, 0.0, 0.06813, 0.0, 0.02184, 0.0, 0.02184, 0.0, 0.02184, 0.0, 0.06813, 0.0, 0.06813, 0.0, 0.02184, 0.0, 0.06813, 0.0, 0.02184, 0.0, 0.02184, 0.0, 0.06813, 0.0, 0.02184, 0.0, 0.02184, 0.0, 0.02184, 0.0, 0.02184, 0.0, 0.06813, 0.0, 0.1363, 0.0, 0.1363, 0.0, 0.06813, 0.0, 0.1159, 0.0, 0.07312, 0.0, 0.06813, 0.0, 0.1363, 0.0, 0.07312, 0.0, 0.03574, 0.0, 0.02184, 0.0, 0.06813, 0.0, 0.03574, 0.0, 0.03633, 0.0, 0.02184, 0.0, 0.02184, 0.0, 0.03574, 0.0, 0.03574, 0.0, 0.02184, 0.0, 0.02184, 0.0, 0.119, 0.0, 0.1159, 0.0, 0.1363, 0.0, 0.1363, 0.0, 0.119, 0.0, 0.119, 0.0, 0.1363, 0.0, 0.1363, 0.0, 0.119, 0.0, 0.119, 0.0, 0.1363, 0.0, 0.1363, 0.0, 0.03633, 0.0, 0.03633, 0.0, 0.02184, 0.0, 0.02184, 0.0, 0.119, 0.0, 0.119, 0.0, 0.1363, 0.0, 0.1363, 0.0, 0.03633, 0.0, 0.03633, 0.0, 0.02184, 0.0, 0.02184, 0.0, 0.06588, 0.0, 0.119, 0.0, 0.1363, 0.0, 0.06813, 0.0, 0.03633, 0.0, 0.06588, 0.0, 0.06813, 0.0, 0.02184, 0.0, 0.03633, 0.0, 0.03633, 0.0, 0.02184, 0.0, 0.02184, 0.0, 0.119, 0.0, 0.119, 0.0, 0.1363, 0.0, 0.1363, 0.0, 0.03574, 0.0, 0.07312, 0.0, 0.06813, 0.0, 0.03574, 0.0, 0.06813, 0.0, 0.119, 0.0, 0.119, 0.0, 0.06813, 0.0, 0.07312, 0.0, 0.1159, 0.0, 0.119, 0.0, 0.06813, 0.0, 0.03633, 0.0, 0.06813, 0.0, 0.06813, 0.0, 0.03633, 0.0, 0.03574, 0.0, 0.06813, 0.0, 0.06813, 0.0, 0.03633, 0.0, 0.06813, 0.0, 0.119, 0.0, 0.119, 0.0, 0.06813, 0.0, 0.06813, 0.0, 0.119, 0.0, 0.119, 0.0, 0.06813, 0.0, 0.03633, 0.0, 0.06813, 0.0, 0.06813, 0.0, 0.03633, 0.0, 0.06813, 0.0, 0.119, 0.0, 0.119, 0.0, 0.06588, 0.0, 0.03633, 0.0, 0.06813, 0.0, 0.06588, 0.0, 0.03633, 0.0, 0.03633, 0.0, 0.03633, 0.0, 0.03633, 0.0, 0.03633, 0.0, 0.03633, 0.0, 0.03574, 0.0, 0.03574, 0.0, 0.03633, 0.0, 0.119, 0.0, 0.06588, 0.0, 0.06588, 0.0, 0.119, 0.0, 0.03574, 0.0, 0.03574, 0.0, 0.03574, 0.0, 0.03574, 0.0, 0.0, 0.0, 0.0, 0.0, 0.0, 0.0, 0.0, 0.0, 0.1363, 1.0, 0.4613, 1.0, 0.4613, 1.0, 0.1363, 1.0, 0.0, 1.0, 0.1363, 1.0, 0.1363, 1.0, 0.0, 1.0, 0.4613, 1.0, 0.9266, 1.0, 0.9266, 1.0, 0.4613, 1.0, 0.1363, 1.0, 0.4613, 1.0, 0.4613, 1.0, 0.1363, 1.0, 0.4613, 1.0, 0.9266, 1.0, 0.9266, 1.0, 0.4613, 1.0, 0.0, 1.0, 0.1363, 1.0, 0.1363, 1.0, 0.0, 1.0, 0.0, 0.0, 0.0, 0.0, 0.0, 0.0, 0.0, 0.0, 0.0, 0.0, 0.0, 0.0, 0.0, 0.0, 0.0, 0.0, 0.1363, 1.0, 0.4613, 1.0, 0.9266, 1.0, 0.4633, 0.5, 0.0, 0.0, 0.0, 1.0, 0.0, 1.0, 0.1363, 1.0, 0.1363, 1.0, 0.0, 1.0, 0.4613, 1.0, 0.9266, 1.0, 0.9266, 1.0, 0.4613, 1.0, 0.1363, 1.0, 0.4613, 1.0, 0.4613, 1.0, 0.1363, 1.0, 1.0, 1.0, 1.0, 1.0, 1.0, 1.0, 1.0, 1.0, 1.0, 1.0, 1.0, 1.0, 1.0, 1.0, 1.0, 1.0, 0.9266, 0.0, 0.9266, 0.0, 0.9633, 0.0, 0.9633, 0.0, 1.0, 0.0, 1.0, 0.0, 1.0, 0.0, 1.0, 0.0, 1.0, 1.0, 0.9266, 1.0, 0.9633, 1.0, 1.0, 1.0, 0.9266, 0.0, 1.0, 0.0, 1.0, 0.0, 0.9633, 0.0, 1.0, 0.0, 1.0, 0.0, 1.0, 0.0, 1.0, 0.0, 0.9266, 1.0, 0.9266, 0.0, 0.9633, 0.0, 0.9633, 1.0, 0.0, 0.0, 0.0, 0.0, 0.0, 0.0, 0.0, 0.0, 0.0, 0.0, 0.0, 0.0, 0.0, 0.0, 0.0, 0.0, 0.0, 0.0, 0.0, 0.0, 0.0, 0.0, 0.0, 0.0, 1.0, 0.0, 1.0, 0.0, 1.0, 0.0, 1.0, 0.0, 1.0, 0.0])
me_plane.materials.append(mat_brown)
me_plane.materials.append(mat_white_001)
me_plane.materials.append(mat_black)
me_plane.materials.append(mat_pink)
me_plane.materials.append(mat_darkbrown)
me_plane.materials.append(mat_material)
me_plane.update()
arm_metarig = bpy.data.armatures.new('metarig')  # bones are not reproduced

# ---- objects
ob_rabbit = bpy.data.objects.new('rabbit', me_plane)
ob_metarig = bpy.data.objects.new('metarig', arm_metarig)

# ---- transforms, parenting, visibility, modifiers, constraints
ob_rabbit.parent = ob_metarig
ob_rabbit.matrix_parent_inverse = Matrix(((0.219, -0.0, 0.0, -0.0), (-0.0, 0.219, -0.0, 0.0), (0.0, -0.0, 0.219, -0.0), (-0.0, 0.0, -0.0, 1.0)))
ob_rabbit.location = (0.0, 0.0, -0.2417)
ob_rabbit.scale = (1.328, 1.0, 1.0)
_vg = ob_rabbit.vertex_groups.new(name='spine')
for _i, _w in zip([6, 27], [0.02278, 0.191]): _vg.add([_i], _w, 'REPLACE')
_vg = ob_rabbit.vertex_groups.new(name='tail.001')
for _i, _w in zip([4, 6, 7, 8, 9, 26, 27, 28, 29, 42, 43, 44, 52, 54, 55, 56, 243, 244, 245, 246, 247, 248, 249, 250, 251, 252, 253, 254, 255, 256, 257, 258, 259, 264, 268, 269, 270, 271, 272], [0.001546, 0.6914, 0.01878, 0.5919, 0.3522, 0.03448, 0.218, 0.1737, 0.6113, 0.0001875, 0.6428, 0.5391, 0.07224, 0.02746, 0.1826, 0.1386, 0.3701, 0.4668, 0.3302, 0.1373, 0.366, 0.3425, 0.09626, 0.1793, 0.1703, 0.1842, 0.09533, 0.02453, 0.08966, 0.09032, 0.06009, 0.06821, 0.003056, 0.0899, 0.474, 0.3075, 0.09716, 0.05216, 0.02703]): _vg.add([_i], _w, 'REPLACE')
_vg = ob_rabbit.vertex_groups.new(name='tail.002')
for _i, _w in zip([6, 8, 9, 26, 28, 29, 43, 44, 52, 55, 56, 243, 244, 245, 246, 247, 248, 249, 250, 251, 252, 253, 254, 255, 256, 257, 258, 259, 264, 268, 269, 270, 271, 272], [0.02506, 0.2671, 0.2696, 0.01585, 0.1392, 0.2594, 0.07574, 0.2551, 0.04198, 0.03928, 0.06162, 0.1135, 0.2531, 0.5854, 0.7511, 0.554, 0.5263, 0.8381, 0.7541, 0.7808, 0.7733, 0.8443, 0.9391, 0.8791, 0.8785, 0.924, 0.902, 0.9638, 0.05986, 0.1442, 0.4476, 0.8266, 0.9139, 0.9464]): _vg.add([_i], _w, 'REPLACE')
_vg = ob_rabbit.vertex_groups.new(name='spine.001')
for _i, _w in zip([0, 2, 3, 4, 21, 23, 25, 40, 41, 42, 53], [0.08015, 0.7178, 0.008578, 0.04116, 0.1054, 0.5849, 0.09187, 0.06389, 0.4659, 0.006943, 0.09624]): _vg.add([_i], _w, 'REPLACE')
_vg = ob_rabbit.vertex_groups.new(name='spine.002')
for _i, _w in zip([0, 2, 10, 21, 23, 25, 30, 40, 41, 98, 169], [0.7344, 0.1102, 0.05098, 0.6954, 0.181, 0.007131, 0.08743, 0.07178, 0.05247, 0.02663, 0.0283]): _vg.add([_i], _w, 'REPLACE')
_vg = ob_rabbit.vertex_groups.new(name='spine.003')
for _i, _w in zip([16, 35, 37, 262, 274, 275, 276], [0.01724, 0.3648, 0.01627, 0.1041, 0.1924, 0.09594, 0.1337]): _vg.add([_i], _w, 'REPLACE')
_vg = ob_rabbit.vertex_groups.new(name='spine.004')
_vg = ob_rabbit.vertex_groups.new(name='spine.005')
for _i, _w in zip([77, 78, 80, 81, 82, 87, 88, 89, 161, 162, 163, 164], [0.00827, 0.05862, 0.01687, 0.006966, 0.01834, 0.06837, 0.01665, 0.01146, 0.0932, 0.01696, 0.01452, 0.007958]): _vg.add([_i], _w, 'REPLACE')
_vg = ob_rabbit.vertex_groups.new(name='spine.006')
for _i, _w in zip([15, 16, 17, 18, 19, 20, 35, 36, 37, 38, 39, 47, 48, 49, 77, 78, 79, 80, 81, 82, 83, 84, 85, 86, 87, 88, 89, 90, 91, 92, 93, 94, 95, 99, 100, 101, 102, 103, 104, 105, 106, 107, 108, 109, 110, 111, 112, 113, 114, 115, 116, 117, 118, 119, 120, 121, 122, 123, 124, 125, 126, 127, 128, 129, 130, 131, 132, 133, 134, 135, 136, 137, 138, 139, 140, 141, 142, 143, 144, 145, 146, 147, 148, 149, 150, 151, 152, 153, 154, 155, 157, 159, 160, 161, 162, 163, 164, 165, 166, 170, 171, 172, 173, 175, 176, 177, 262, 263, 274, 275, 276], [0.03601, 0.117, 0.2209, 0.6939, 0.9789, 0.7877, 0.102, 0.1089, 0.8851, 0.9786, 0.9398, 0.113, 0.5664, 0.7984, 0.267, 0.3435, 0.6499, 0.6517, 0.7151, 0.6996, 0.1354, 0.8804, 0.7981, 0.9832, 0.398, 0.6522, 0.7091, 0.9772, 0.99, 0.9939, 0.9926, 0.9889, 0.1477, 0.9941, 0.9267, 0.9884, 0.9957, 0.9938, 0.1466, 0.4496, 0.104, 0.1126, 0.1398, 0.1752, 0.222, 0.3095, 0.3806, 0.4298, 0.3357, 0.2548, 0.192, 0.174, 0.3457, 0.1402, 0.1466, 0.1634, 0.1984, 0.2375, 0.2891, 0.3241, 0.34, 0.2945, 0.2467, 0.2073, 0.1568, 0.1147, 0.124, 0.1477, 0.1827, 0.2275, 0.3023, 0.3581, 0.4116, 0.3938, 0.319, 0.2527, 0.1999, 0.1811, 0.3301, 0.1441, 0.1495, 0.1662, 0.203, 0.2405, 0.2869, 0.314, 0.3239, 0.2873, 0.2457, 0.2129, 0.7935, 0.0572, 0.9611, 0.3601, 0.6514, 0.7047, 0.2087, 0.9333, 0.9566, 0.9421, 0.9861, 0.9932, 0.1178, 0.988, 0.9949, 0.9619, 0.08958, 0.8127, 0.07404, 0.06344, 0.06976]): _vg.add([_i], _w, 'REPLACE')
_vg = ob_rabbit.vertex_groups.new(name='face')
for _i, _w in zip([15, 16, 17, 18, 20, 34, 36, 47, 48, 49, 77, 78, 79, 80, 81, 82, 83, 85, 87, 88, 89, 95, 96, 104, 105, 106, 107, 108, 109, 110, 111, 112, 113, 114, 115, 116, 117, 118, 119, 120, 121, 122, 123, 124, 125, 126, 127, 128, 129, 130, 131, 132, 133, 134, 135, 136, 137, 138, 139, 140, 141, 142, 143, 144, 145, 146, 147, 148, 149, 150, 151, 152, 153, 154, 155, 157, 159, 161, 162, 163, 164, 168, 173, 211, 263], [0.1251, 0.04003, 0.6355, 0.06767, 0.07434, 0.06011, 0.7236, 0.3621, 0.2826, 0.09913, 0.2966, 0.16, 0.1528, 0.1036, 0.1073, 0.1068, 0.1003, 0.08437, 0.1554, 0.1046, 0.1062, 0.7181, 0.02352, 0.405, 0.3471, 0.2912, 0.3173, 0.3858, 0.4841, 0.5392, 0.4983, 0.4273, 0.3209, 0.3457, 0.3713, 0.3769, 0.39, 0.3989, 0.3552, 0.3584, 0.3913, 0.4369, 0.4651, 0.4513, 0.4243, 0.3793, 0.3752, 0.3847, 0.3881, 0.4007, 0.3095, 0.3322, 0.3875, 0.4647, 0.5102, 0.4819, 0.4291, 0.3682, 0.3465, 0.3607, 0.3789, 0.3848, 0.3858, 0.4023, 0.3621, 0.366, 0.3906, 0.4268, 0.4482, 0.4381, 0.4195, 0.394, 0.3835, 0.3834, 0.3852, 0.07923, 0.1083, 0.1496, 0.1042, 0.1063, 0.1745, 0.02578, 0.7335, 0.01606, 0.001302]): _vg.add([_i], _w, 'REPLACE')
_vg = ob_rabbit.vertex_groups.new(name='ear_right.001')
for _i, _w in zip([13, 15, 17, 30, 32, 34, 36, 47, 48, 77, 79, 81, 83, 87, 89, 95, 96, 97, 104, 105, 106, 107, 108, 109, 110, 111, 112, 113, 114, 115, 116, 117, 118, 119, 120, 121, 122, 123, 124, 125, 126, 127, 128, 129, 130, 131, 132, 133, 134, 135, 136, 137, 138, 139, 140, 141, 142, 143, 144, 145, 146, 147, 148, 149, 150, 151, 152, 153, 154, 155, 156, 158, 159, 161, 164, 167, 168, 169, 173, 174, 178, 179, 180, 181, 182, 183, 188, 211, 212, 213, 214, 215, 216, 225, 226, 227, 228, 232, 239, 240], [0.144, 0.7679, 0.0857, 0.006637, 0.2163, 0.5819, 0.1171, 0.2444, 0.07013, 0.1328, 0.03471, 0.002784, 0.06583, 0.05189, 0.0005036, 0.09654, 0.9021, 0.3884, 0.2092, 0.09932, 0.4509, 0.4716, 0.399, 0.2694, 0.1657, 0.1099, 0.0999, 0.102, 0.1276, 0.1541, 0.1837, 0.2415, 0.1341, 0.3562, 0.3712, 0.335, 0.2634, 0.2018, 0.1579, 0.1407, 0.1414, 0.1636, 0.1829, 0.208, 0.2216, 0.4269, 0.4374, 0.3769, 0.2711, 0.1818, 0.1271, 0.1142, 0.1093, 0.1151, 0.139, 0.1621, 0.1873, 0.2459, 0.1417, 0.3508, 0.3552, 0.3264, 0.2645, 0.21, 0.1673, 0.1492, 0.1438, 0.1676, 0.1924, 0.2157, 0.667, 0.6571, 0.1803, 0.02153, 0.1139, 0.8658, 0.8261, 0.02798, 0.1064, 0.2197, 0.7402, 0.07314, 0.08259, 0.07678, 0.3411, 0.1982, 0.01444, 0.7038, 0.9122, 0.7711, 0.231, 0.02848, 0.3178, 0.853, 0.005844, 0.337, 0.1775, 0.008039, 0.6796, 0.7147]): _vg.add([_i], _w, 'REPLACE')
_vg = ob_rabbit.vertex_groups.new(name='ear_right_002')
for _i, _w in zip([13, 32, 97, 156, 158, 167, 169, 174, 178, 179, 180, 181, 182, 183, 184, 185, 186, 187, 188, 189, 190, 191, 192, 193, 211, 212, 213, 214, 215, 216, 217, 218, 220, 225, 226, 227, 228, 229, 230, 231, 232, 233, 234, 239, 240], [0.09572, 0.1889, 0.2348, 0.1975, 0.07847, 0.1001, 0.01021, 0.2248, 0.1479, 0.8759, 0.7663, 0.8244, 0.5939, 0.7373, 0.875, 0.8988, 0.8809, 0.9246, 0.8468, 0.06303, 0.1227, 0.1195, 0.1347, 0.1034, 0.07781, 0.04984, 0.09171, 0.6902, 0.8093, 0.5956, 0.9166, 0.09662, 0.109, 0.1182, 0.9655, 0.6075, 0.7669, 0.9566, 0.004216, 0.9331, 0.873, 0.1429, 0.1116, 0.1974, 0.1605]): _vg.add([_i], _w, 'REPLACE')
_vg = ob_rabbit.vertex_groups.new(name='ear_right_003')
for _i, _w in zip([184, 185, 186, 187, 188, 189, 190, 191, 192, 193, 194, 195, 196, 197, 198, 199, 200, 201, 202, 203, 204, 205, 206, 207, 208, 209, 210, 215, 217, 218, 219, 220, 221, 222, 223, 224, 229, 230, 231, 232, 233, 234, 235, 236, 237, 238, 241, 242], [0.1194, 0.07542, 0.09959, 0.05399, 0.1127, 0.9368, 0.8743, 0.8784, 0.8637, 0.892, 0.9963, 0.985, 0.9858, 0.99, 0.9849, 0.9993, 0.9969, 0.9972, 0.9979, 0.9986, 0.9959, 0.9993, 0.9989, 0.9989, 0.9991, 0.9992, 0.9988, 0.1409, 0.0633, 0.9019, 0.9911, 0.8866, 0.9848, 0.9983, 0.9988, 0.9965, 0.03167, 0.9729, 0.04752, 0.09062, 0.8558, 0.884, 0.991, 0.9993, 0.9847, 0.999, 0.998, 0.9959]): _vg.add([_i], _w, 'REPLACE')
_vg = ob_rabbit.vertex_groups.new(name='ear_left_001')
for _i, _w in zip([34, 36, 96, 158, 168, 173, 178, 213, 240], [0.3389, 0.02469, 0.0146, 0.1939, 0.1189, 0.006778, 0.03034, 0.07017, 0.01862]): _vg.add([_i], _w, 'REPLACE')
_vg = ob_rabbit.vertex_groups.new(name='ear_left_002')
for _i, _w in zip([178, 240], [0.01438, 0.0538]): _vg.add([_i], _w, 'REPLACE')
_vg = ob_rabbit.vertex_groups.new(name='ear_left_003')
_vg = ob_rabbit.vertex_groups.new(name='Breast.C')
for _i, _w in zip([10, 11, 14, 16, 22, 31, 33, 35, 40, 45, 59, 60, 78, 83, 87, 161, 261, 262, 265, 266, 273, 274, 275, 276], [0.03606, 0.08811, 0.8086, 0.1052, 0.09247, 0.4262, 0.8659, 0.09563, 0.001557, 0.6037, 0.1496, 0.01152, 0.04765, 0.01058, 0.00815, 0.02461, 0.05595, 0.07255, 0.3117, 0.8546, 0.8555, 0.2309, 0.2576, 0.2198]): _vg.add([_i], _w, 'REPLACE')
_vg = ob_rabbit.vertex_groups.new(name='shoulder.L')
for _i, _w in zip([0, 10, 13, 14, 15, 16, 17, 18, 20, 21, 30, 32, 33, 35, 37, 39, 40, 45, 46, 47, 48, 49, 59, 77, 78, 79, 80, 81, 82, 83, 84, 85, 87, 88, 89, 97, 98, 100, 104, 105, 106, 107, 108, 109, 110, 111, 112, 113, 114, 115, 116, 117, 118, 119, 120, 121, 122, 123, 124, 125, 126, 127, 128, 129, 130, 131, 132, 133, 134, 135, 136, 137, 138, 139, 140, 141, 142, 143, 144, 145, 146, 147, 148, 149, 150, 151, 152, 153, 154, 155, 156, 157, 158, 159, 161, 162, 163, 164, 165, 169, 170, 174, 180, 181, 182, 211, 213, 216, 227, 239, 262, 263, 266, 273, 274, 275, 276], [0.08771, 0.8148, 0.804, 0.08306, 0.01677, 0.661, 0.02502, 0.1631, 0.08335, 0.07274, 0.3717, 0.357, 0.05907, 0.4156, 0.05033, 0.001979, 0.004724, 0.1467, 0.9309, 0.2466, 0.05844, 0.05414, 0.02185, 0.2421, 0.3418, 0.109, 0.1535, 0.1012, 0.1109, 0.6213, 0.06616, 0.06694, 0.279, 0.1521, 0.1059, 0.3416, 0.8607, 0.02488, 0.2054, 0.07744, 0.1216, 0.06842, 0.0451, 0.04141, 0.04747, 0.05818, 0.06721, 0.1137, 0.151, 0.1776, 0.2059, 0.16, 0.09163, 0.1148, 0.09027, 0.07331, 0.06601, 0.06566, 0.07318, 0.08218, 0.1073, 0.1316, 0.1491, 0.1602, 0.1866, 0.1163, 0.07522, 0.05702, 0.0527, 0.05426, 0.06308, 0.0723, 0.08317, 0.1117, 0.1433, 0.1664, 0.1885, 0.1524, 0.0954, 0.1089, 0.09528, 0.08129, 0.07172, 0.07006, 0.07796, 0.08739, 0.1063, 0.1274, 0.1428, 0.1506, 0.1019, 0.07466, 0.02383, 0.611, 0.3036, 0.153, 0.1084, 0.4291, 0.01233, 0.6991, 0.00356, 0.4112, 0.1475, 0.0612, 0.04581, 0.1693, 0.01985, 0.06552, 0.03052, 0.09176, 0.7007, 0.1116, 0.06723, 0.06709, 0.4753, 0.5487, 0.5459]): _vg.add([_i], _w, 'REPLACE')
_vg = ob_rabbit.vertex_groups.new(name='upper_arm.L')
for _i, _w in zip([1, 3, 11, 12, 14, 22, 24, 26, 31, 33, 40, 41, 45, 57, 58, 59, 60, 69, 71, 260, 261, 265, 266, 267, 273], [0.7897, 0.1755, 0.7201, 0.06449, 0.06443, 0.3611, 0.1487, 0.03022, 0.3866, 0.02968, 0.2117, 0.04799, 0.2169, 0.9187, 0.9595, 0.8091, 0.9529, 0.0424, 0.06931, 0.1532, 0.4601, 0.4881, 0.0322, 0.02257, 0.03019]): _vg.add([_i], _w, 'REPLACE')
_vg = ob_rabbit.vertex_groups.new(name='forearm.L')
for _i, _w in zip([1, 11, 60, 69, 70, 71, 72, 75, 76], [0.03554, 0.00577, 0.003501, 0.1241, 0.4959, 0.786, 0.8716, 0.07997, 0.00642]): _vg.add([_i], _w, 'REPLACE')
_vg = ob_rabbit.vertex_groups.new(name='hand.L')
for _i, _w in zip([11, 31, 69, 70, 71, 72, 73, 265], [0.1131, 0.06071, 0.7307, 0.4879, 0.07062, 0.07277, 0.08342, 0.07726]): _vg.add([_i], _w, 'REPLACE')
_vg = ob_rabbit.vertex_groups.new(name='f_toe.L')
_vg = ob_rabbit.vertex_groups.new(name='f_palm.004.L')
for _i, _w in zip([71, 73, 75, 76], [0.05715, 0.03886, 0.7379, 0.07241]): _vg.add([_i], _w, 'REPLACE')
_vg = ob_rabbit.vertex_groups.new(name='f_pinky.001.L')
_vg = ob_rabbit.vertex_groups.new(name='f_pinky.002.L')
for _i, _w in zip([74, 75, 76], [0.03284, 0.1137, 0.8323]): _vg.add([_i], _w, 'REPLACE')
_vg = ob_rabbit.vertex_groups.new(name='f_palm.001.L')
_vg = ob_rabbit.vertex_groups.new(name='f_index.001.L')
for _i, _w in zip([69, 73, 74, 75], [0.05315, 0.7288, 0.04078, 0.01968]): _vg.add([_i], _w, 'REPLACE')
_vg = ob_rabbit.vertex_groups.new(name='f_index.002.L')
for _i, _w in zip([73, 74, 76], [0.1294, 0.8786, 0.059]): _vg.add([_i], _w, 'REPLACE')
_vg = ob_rabbit.vertex_groups.new(name='f_palm.002.L')
_vg = ob_rabbit.vertex_groups.new(name='f_middle.001.L')
_vg = ob_rabbit.vertex_groups.new(name='f_middle.002.L')
_vg = ob_rabbit.vertex_groups.new(name='f_palm.003.L')
_vg = ob_rabbit.vertex_groups.new(name='f_ring.001.L')
_vg = ob_rabbit.vertex_groups.new(name='f_ring.002.L')
_vg = ob_rabbit.vertex_groups.new(name='shoulder.R')
for _i, _w in zip([21, 30, 32, 97, 98, 169, 174], [0.0695, 0.4661, 0.201, 0.0232, 0.05801, 0.1816, 0.1162]): _vg.add([_i], _w, 'REPLACE')
_vg = ob_rabbit.vertex_groups.new(name='upper_arm.R')
_vg = ob_rabbit.vertex_groups.new(name='forearm.R')
_vg = ob_rabbit.vertex_groups.new(name='hand.R')
_vg = ob_rabbit.vertex_groups.new(name='f_toe.R')
_vg = ob_rabbit.vertex_groups.new(name='f_palm.004.R')
_vg = ob_rabbit.vertex_groups.new(name='f_pinky.001.R')
_vg = ob_rabbit.vertex_groups.new(name='f_pinky.002.R')
_vg = ob_rabbit.vertex_groups.new(name='f_palm.001.R')
_vg = ob_rabbit.vertex_groups.new(name='f_index.001.R')
_vg = ob_rabbit.vertex_groups.new(name='f_index.002.R')
_vg = ob_rabbit.vertex_groups.new(name='f_palm.002.R')
_vg = ob_rabbit.vertex_groups.new(name='f_middle.001.R')
_vg = ob_rabbit.vertex_groups.new(name='f_middle.002.R')
_vg = ob_rabbit.vertex_groups.new(name='f_palm.003.R')
_vg = ob_rabbit.vertex_groups.new(name='f_ring.001.R')
_vg = ob_rabbit.vertex_groups.new(name='f_ring.002.R')
_vg = ob_rabbit.vertex_groups.new(name='belly.C')
for _i, _w in zip([0, 1, 3, 5, 12, 22, 24, 26, 28, 31, 40, 41, 45, 53, 57, 260, 261, 265, 267], [0.04606, 0.09942, 0.44, 0.06768, 0.1619, 0.4264, 0.507, 0.1307, 0.002338, 0.07438, 0.5511, 0.1266, 0.004994, 0.03054, 0.04917, 0.5093, 0.3718, 0.07024, 0.1152]): _vg.add([_i], _w, 'REPLACE')
_vg = ob_rabbit.vertex_groups.new(name='pelvis.L')
for _i, _w in zip([2, 4, 6, 23, 25, 27, 29, 42], [0.06189, 0.76, 0.08929, 0.06989, 0.3032, 0.1977, 0.01171, 0.0511]): _vg.add([_i], _w, 'REPLACE')
_vg = ob_rabbit.vertex_groups.new(name='thigh.L')
for _i, _w in zip([2, 4, 6, 12, 25, 41, 42, 43, 44, 53, 54, 55], [0.03712, 0.07873, 0.01252, 0.04847, 0.0127, 0.1449, 0.8198, 0.08629, 0.003892, 0.3322, 0.216, 0.06602]): _vg.add([_i], _w, 'REPLACE')
_vg = ob_rabbit.vertex_groups.new(name='shin.L')
for _i, _w in zip([3, 5, 6, 7, 8, 9, 12, 24, 26, 28, 41, 42, 43, 44, 50, 51, 52, 53, 54, 55, 56, 62, 243, 244, 245, 246, 248, 249, 250, 253, 260, 264, 267, 268, 269, 270], [0.1127, 0.08779, 0.006016, 0.4346, 0.05089, 0.1877, 0.2846, 0.08459, 0.2172, 0.2852, 0.09882, 0.04821, 0.1191, 0.1309, 0.08743, 0.06534, 0.4296, 0.4027, 0.6244, 0.6077, 0.5138, 0.003199, 0.2454, 0.1301, 0.01397, 0.05619, 0.07869, 0.01261, 0.02215, 0.01132, 0.086, 0.3848, 0.2445, 0.1788, 0.1181, 0.02486]): _vg.add([_i], _w, 'REPLACE')
_vg = ob_rabbit.vertex_groups.new(name='foot.L')
for _i, _w in zip([3, 5, 7, 9, 12, 22, 24, 26, 28, 41, 44, 50, 51, 52, 53, 54, 55, 56, 61, 62, 63, 64, 65, 67, 68, 243, 244, 246, 248, 249, 260, 261, 264, 267, 268, 269, 270], [0.1761, 0.7544, 0.5023, 0.184, 0.39, 0.02733, 0.1618, 0.3955, 0.3407, 0.003117, 0.05007, 0.8332, 0.9078, 0.4465, 0.08065, 0.05874, 0.07736, 0.2557, 0.8282, 0.9102, 0.887, 0.9109, 0.1018, 0.1098, 0.05055, 0.2644, 0.1414, 0.05058, 0.0166, 0.01404, 0.1668, 0.01567, 0.434, 0.4813, 0.1953, 0.1209, 0.02217]): _vg.add([_i], _w, 'REPLACE')
_vg = ob_rabbit.vertex_groups.new(name='r_toe.L')
_vg = ob_rabbit.vertex_groups.new(name='r_palm.001.L')
_vg = ob_rabbit.vertex_groups.new(name='r_index.001.L')
for _i, _w in zip([61, 62, 65, 66, 67, 68], [0.1081, 0.009976, 0.7824, 0.4974, 0.05466, 0.03734]): _vg.add([_i], _w, 'REPLACE')
_vg = ob_rabbit.vertex_groups.new(name='r_index.002.L')
for _i, _w in zip([65, 66, 68], [0.07003, 0.4728, 0.01176]): _vg.add([_i], _w, 'REPLACE')
_vg = ob_rabbit.vertex_groups.new(name='r_palm.002.L')
_vg = ob_rabbit.vertex_groups.new(name='r_middle.001.L')
_vg = ob_rabbit.vertex_groups.new(name='r_middle.002.L')
_vg = ob_rabbit.vertex_groups.new(name='r_palm.003.L')
_vg = ob_rabbit.vertex_groups.new(name='r_ring.001.L')
_vg = ob_rabbit.vertex_groups.new(name='r_ring.002.L')
_vg = ob_rabbit.vertex_groups.new(name='r_palm.004.L')
_vg = ob_rabbit.vertex_groups.new(name='r_pinky.001.L')
_vg = ob_rabbit.vertex_groups.new(name='r_pinky.002.L')
for _i, _w in zip([63, 64, 65, 67, 68], [0.06235, 0.07163, 0.03417, 0.8223, 0.8747]): _vg.add([_i], _w, 'REPLACE')
_vg = ob_rabbit.vertex_groups.new(name='pelvis.R')
for _i, _w in zip([4, 6, 23, 25, 27, 29], [0.0617, 0.03177, 0.08243, 0.4808, 0.1944, 0.001402]): _vg.add([_i], _w, 'REPLACE')
_vg = ob_rabbit.vertex_groups.new(name='thigh.R')
_vg = ob_rabbit.vertex_groups.new(name='shin.R')
for _i, _w in zip([26, 267], [0.1126, 0.04753]): _vg.add([_i], _w, 'REPLACE')
_vg = ob_rabbit.vertex_groups.new(name='foot.R')
_vg = ob_rabbit.vertex_groups.new(name='r_toe.R')
_vg = ob_rabbit.vertex_groups.new(name='r_palm.001.R')
_vg = ob_rabbit.vertex_groups.new(name='r_index.001.R')
_vg = ob_rabbit.vertex_groups.new(name='r_index.002.R')
_vg = ob_rabbit.vertex_groups.new(name='r_palm.002.R')
_vg = ob_rabbit.vertex_groups.new(name='r_middle.001.R')
_vg = ob_rabbit.vertex_groups.new(name='r_middle.002.R')
_vg = ob_rabbit.vertex_groups.new(name='r_palm.003.R')
_vg = ob_rabbit.vertex_groups.new(name='r_ring.001.R')
_vg = ob_rabbit.vertex_groups.new(name='r_ring.002.R')
_vg = ob_rabbit.vertex_groups.new(name='r_palm.004.R')
_vg = ob_rabbit.vertex_groups.new(name='r_pinky.001.R')
_vg = ob_rabbit.vertex_groups.new(name='r_pinky.002.R')
_vg = ob_rabbit.vertex_groups.new(name='pelvis.C')
for _i, _w in zip([6, 27], [0.02278, 0.191]): _vg.add([_i], _w, 'REPLACE')
_m = ob_rabbit.modifiers.new('Mirror', 'MIRROR')
_m.use_clip = True
_m = ob_rabbit.modifiers.new('Armature', 'ARMATURE')
_m.object = ob_metarig
ob_metarig.location = (0.0, 0.0, 0.0)
ob_metarig.scale = (4.567, 4.567, 4.567)
ob_metarig.show_in_front = True

# ---- collection membership
col_collection.objects.link(ob_rabbit)
col_collection.objects.link(ob_metarig)

# ---- scene / render settings (as saved in the file)
scene.frame_start = 1; scene.frame_end = 40; scene.frame_set(12)
scene.render.engine = 'CYCLES'
scene.cycles.sampling_pattern = 'TABULATED_SOBOL'
scene.cycles.use_light_tree = False
scene.view_settings.view_transform = 'Filmic'
bpy.context.view_layer.update()

# ---- added for rendering (the .blend has no active camera and no usable light): camera, sun
cam_auto = bpy.data.cameras.new('AutoCamera')
cam_auto.lens = 50.0
cam_auto.sensor_width = 36.0
cam_auto.clip_end = 1000.0
ob_auto_camera = bpy.data.objects.new('AutoCamera', cam_auto)
scene.collection.objects.link(ob_auto_camera)
ob_auto_camera.location = (3.30786, -3.96812, 3.70522)
ob_auto_camera.rotation_euler = (1.09748, -7.21219e-08, 0.694738)
scene.camera = ob_auto_camera
light_auto_sun = bpy.data.lights.new('AutoSun', 'SUN')
light_auto_sun.energy = 3.0
light_auto_sun.angle = 0.0523599
ob_auto_sun = bpy.data.objects.new('AutoSun', light_auto_sun)
scene.collection.objects.link(ob_auto_sun)
ob_auto_sun.rotation_euler = (0.872665, 0.174533, 0.523599)
bpy.context.view_layer.update()
